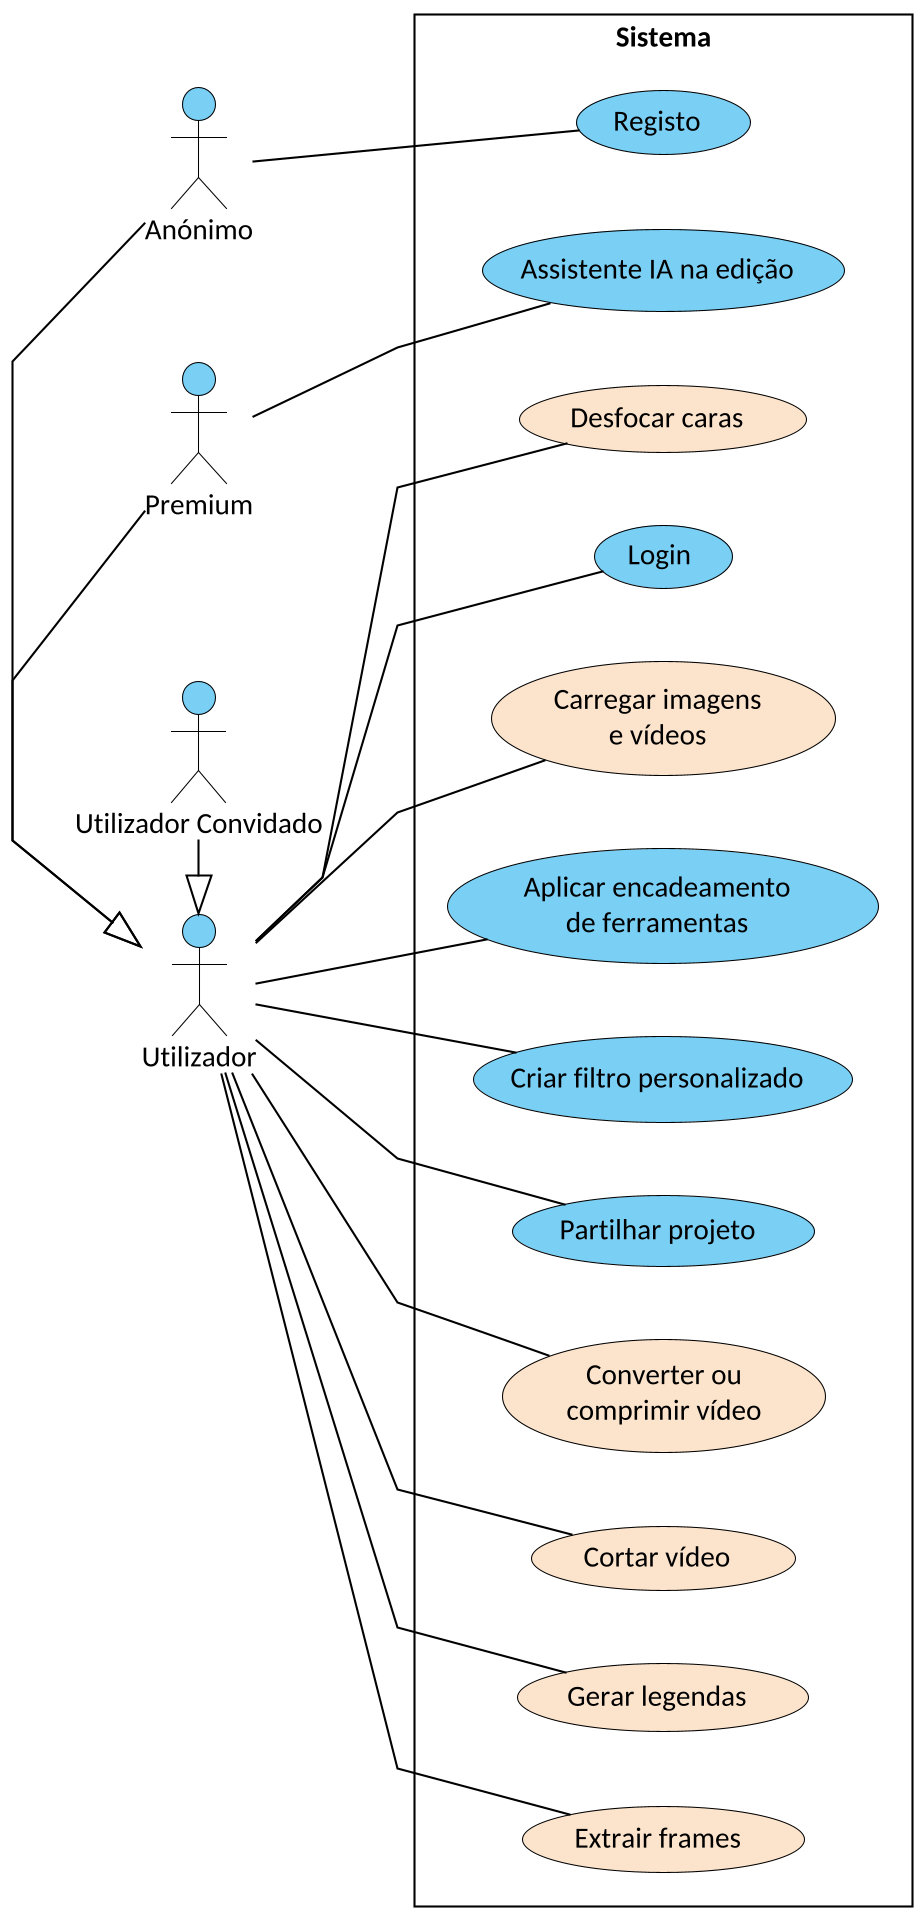

The diagram above was rendered by PlantUML. Its source (embedded in the PNG):
@startuml diagrama_casos_uso
skinparamlocked dpi 200
!include estilo-vp.iuml
skinparam linetype polyline
' Diagrama de casos de uso atualizado (Fase 1 — vídeo): o diagrama de base com os casos de uso
' de vídeo acrescentados (a laranja: novos ou alterados).
' Gerar (na pasta relatorio): docker run --rm -v "$PWD":/w -v "$PWD/fonts":/usr/share/fonts/carlito:ro -w /w plantuml/plantuml:1.2024.7 -tpng -Sdpi=200 images/src/*.puml -o ..
left to right direction

actor "Anónimo" as Anon
actor "Utilizador" as User
actor "Premium" as Prem
actor "Utilizador Convidado" as Conv

Anon -|> User
Prem -|> User
Conv -|> User

rectangle "Sistema" {
  usecase "Registo" as Reg
  usecase "Login" as Login
  usecase "Carregar imagens\ne vídeos" as Up <<novo>>
  usecase "Aplicar encadeamento\nde ferramentas" as Apl
  usecase "Criar filtro personalizado" as Filtro
  usecase "Partilhar projeto" as Part
  usecase "Assistente IA na edição" as IA
  usecase "Cortar vídeo" as V2 <<novo>>
  usecase "Gerar legendas" as V1 <<novo>>
  usecase "Extrair frames" as V3 <<novo>>
  usecase "Desfocar caras" as V4 <<novo>>
  usecase "Converter ou\ncomprimir vídeo" as V5 <<novo>>
}

Anon -- Reg
User -- Login
User -- Up
User -- Apl
User -- Filtro
User -- Part
User -- V2
User -- V1
User -- V3
User -- V4
User -- V5
Prem -- IA
@enduml